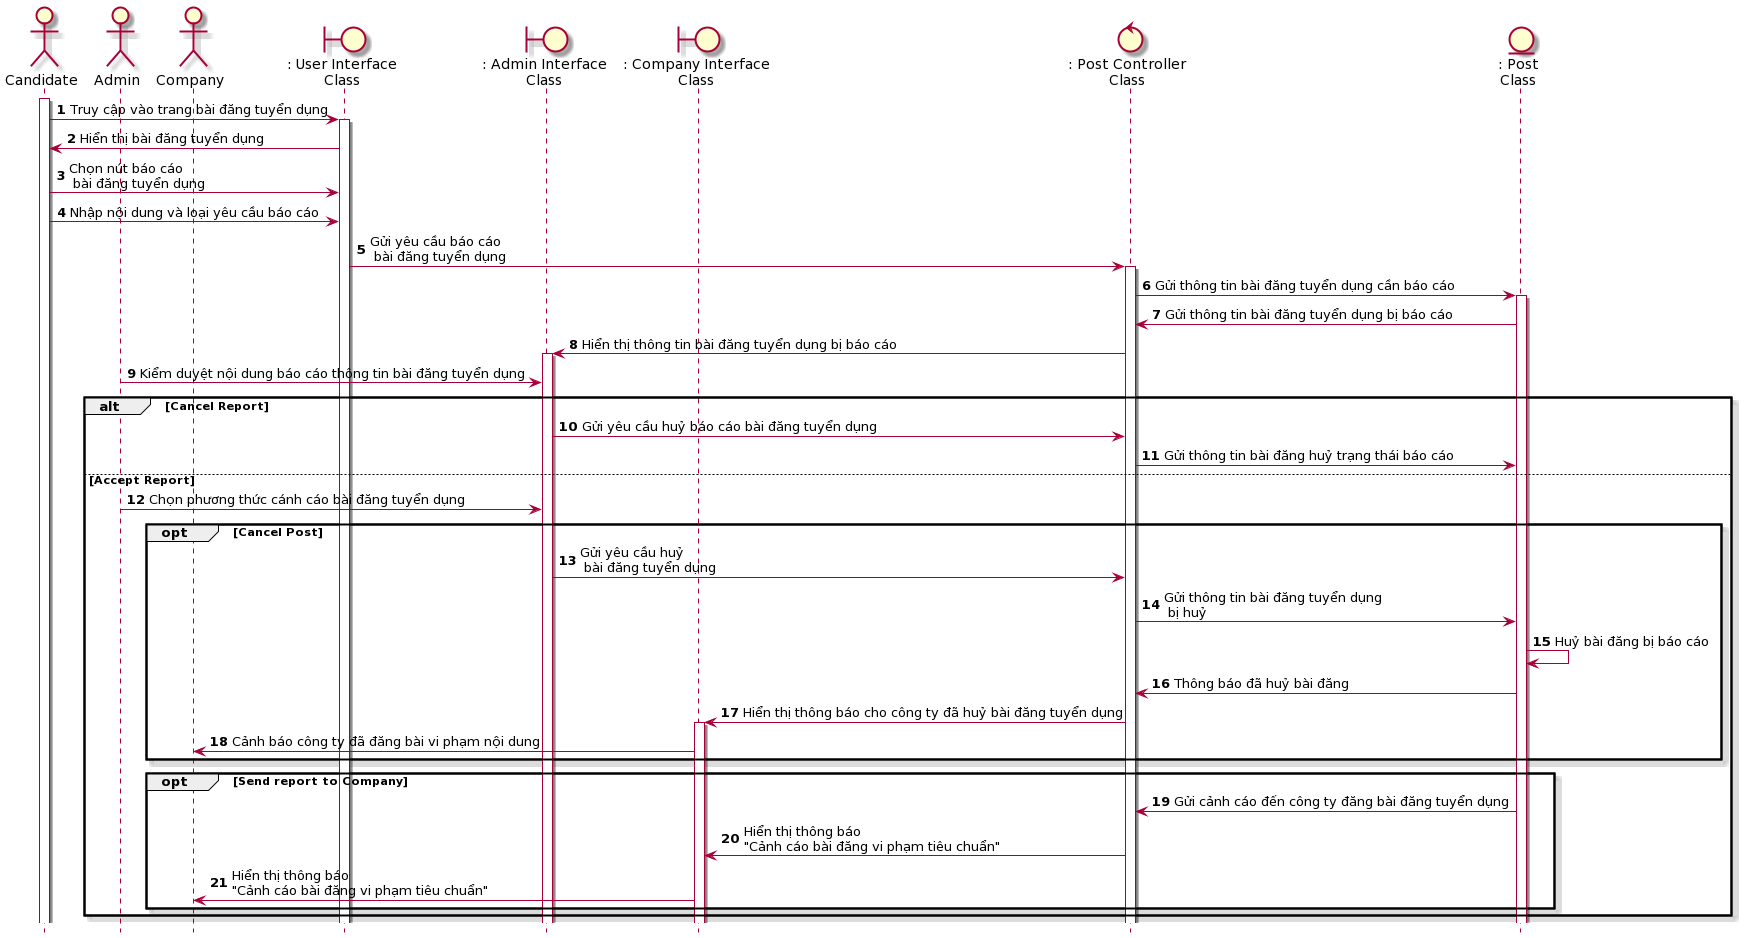

The diagram above was rendered by PlantUML. Its source (embedded in the PNG):
@startuml
hide footbox
skin rose 
actor candidate as "Candidate"
actor admin as "Admin"
actor company as "Company"
boundary userInterface as ": User Interface\nClass"
boundary adminInterface as ": Admin Interface\nClass"
boundary companyInterface as ": Company Interface\nClass"
control postController as ": Post Controller\nClass"
entity Post as ": Post\nClass"
candidate++
autonumber
candidate-> userInterface++: Truy cập vào trang bài đăng tuyển dụng
userInterface-> candidate: Hiển thị bài đăng tuyển dụng
candidate-> userInterface: Chọn nút báo cáo\n bài đăng tuyển dụng
candidate-> userInterface: Nhập nội dung và loại yêu cầu báo cáo
userInterface-> postController++: Gửi yêu cầu báo cáo\n bài đăng tuyển dụng
postController-> Post++: Gửi thông tin bài đăng tuyển dụng cần báo cáo
Post -> postController: Gửi thông tin bài đăng tuyển dụng bị báo cáo
postController-> adminInterface++: Hiển thị thông tin bài đăng tuyển dụng bị báo cáo
admin -> adminInterface: Kiểm duyệt nội dung báo cáo thông tin bài đăng tuyển dụng
alt Cancel Report
adminInterface -> postController: Gửi yêu cầu huỷ báo cáo bài đăng tuyển dụng
postController -> Post: Gửi thông tin bài đăng huỷ trạng thái báo cáo
else Accept Report
admin -> adminInterface: Chọn phương thức cánh cáo bài đăng tuyển dụng
opt Cancel Post
adminInterface -> postController: Gửi yêu cầu huỷ\n bài đăng tuyển dụng
postController -> Post: Gửi thông tin bài đăng tuyển dụng\n bị huỷ
Post->Post: Huỷ bài đăng bị báo cáo 
Post->postController: Thông báo đã huỷ bài đăng
postController-> companyInterface++: Hiển thị thông báo cho công ty đã huỷ bài đăng tuyển dụng
companyInterface -> company: Cảnh báo công ty đã đăng bài vi phạm nội dung
end
opt Send report to Company 
Post -> postController: Gửi cảnh cáo đến công ty đăng bài đăng tuyển dụng
postController -> companyInterface: Hiển thị thông báo \n"Cảnh cáo bài đăng vi phạm tiêu chuẩn"
companyInterface -> company: Hiển thị thông báo \n"Cảnh cáo bài đăng vi phạm tiêu chuẩn"

end
end
@enduml